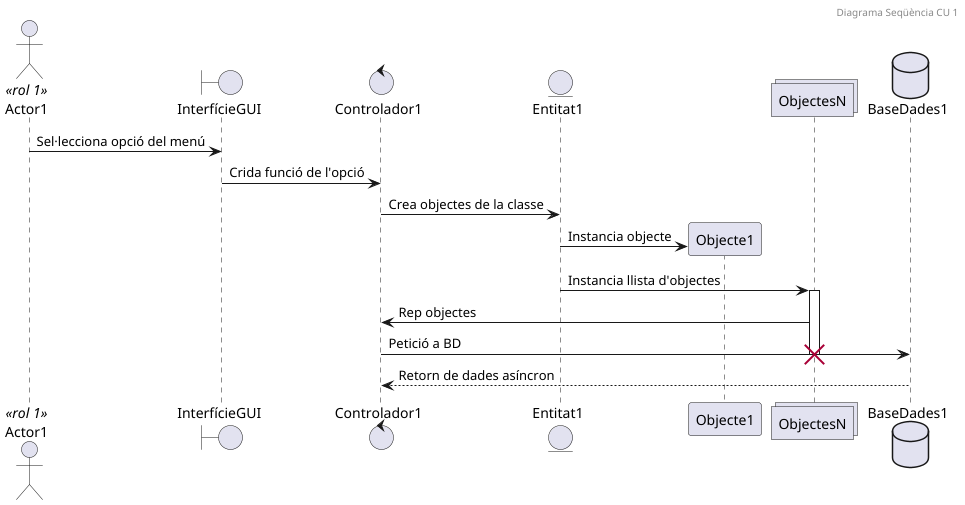

The diagram above was rendered by PlantUML. Its source (embedded in the PNG):
@startuml
header Diagrama Seqüència CU 1

actor Actor1 <<rol 1>>
boundary InterfícieGUI
control Controlador1
entity Entitat1

Actor1 -> InterfícieGUI : Sel·lecciona opció del menú
InterfícieGUI -> Controlador1 : Crida funció de l'opció
Controlador1 -> Entitat1 : Crea objectes de la classe
create participant Objecte1
Entitat1 -> Objecte1 : Instancia objecte
collections ObjectesN
database BaseDades1
Entitat1 -> ObjectesN : Instancia llista d'objectes
activate ObjectesN
ObjectesN -> Controlador1 : Rep objectes
Controlador1 -> BaseDades1 : Petició a BD
deactivate ObjectesN
' Elimina la MutableList de la RAM
destroy ObjectesN
BaseDades1 --> Controlador1 : Retorn de dades asíncron
@enduml